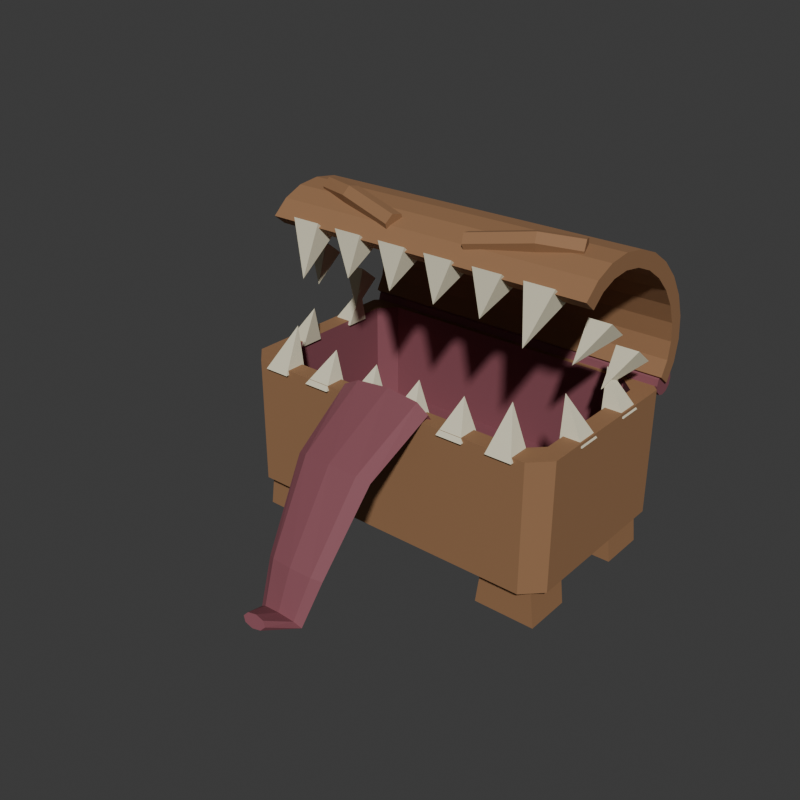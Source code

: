 # Source: source.blend  (saved by Blender 4.3.34; exported with 4.5.12 LTS)
import bpy
from mathutils import Matrix  # noqa: F401  (used for matrix-valued properties, if any)

bpy.ops.wm.read_factory_settings(use_empty=True)
scene = bpy.context.scene
scene.name = 'Scene'

# ---- collections
col_collection = bpy.data.collections.new('Collection'); scene.collection.children.link(col_collection)

# ---- materials (node trees are filled in below, after node groups)
mat_mimicwarmtimber = bpy.data.materials.new('MimicWarmTimber')
mat_mimicwarmtimber.diffuse_color = (0.31, 0.16, 0.075, 1.0)
mat_mimicivoryteeth = bpy.data.materials.new('MimicIvoryTeeth')
mat_mimicivoryteeth.diffuse_color = (0.78, 0.73, 0.54, 1.0)
mat_mimicdarkmouthandtongue = bpy.data.materials.new('MimicDarkMouthAndTongue')
mat_mimicdarkmouthandtongue.diffuse_color = (0.24, 0.075, 0.095, 1.0)

# ---- material node trees
mat_mimicwarmtimber.use_nodes = True; mat_mimicwarmtimber.node_tree.nodes.clear()
_N = mat_mimicwarmtimber.node_tree.nodes; _L = mat_mimicwarmtimber.node_tree.links
n0 = _N.new('ShaderNodeBsdfPrincipled'); n0.name = 'Principled BSDF'; n0.location = (10, 300)
n0.inputs[0].default_value = (0.31, 0.16, 0.075, 1.0)
n0.inputs[2].default_value = 0.8
n1 = _N.new('ShaderNodeOutputMaterial'); n1.name = 'Material Output'; n1.location = (300, 300)
_L.new(n0.outputs[0], n1.inputs[0])
n1.is_active_output = True
mat_mimicivoryteeth.use_nodes = True; mat_mimicivoryteeth.node_tree.nodes.clear()
_N = mat_mimicivoryteeth.node_tree.nodes; _L = mat_mimicivoryteeth.node_tree.links
n0 = _N.new('ShaderNodeBsdfPrincipled'); n0.name = 'Principled BSDF'; n0.location = (10, 300)
n0.inputs[0].default_value = (0.78, 0.73, 0.54, 1.0)
n0.inputs[2].default_value = 0.7
n1 = _N.new('ShaderNodeOutputMaterial'); n1.name = 'Material Output'; n1.location = (300, 300)
_L.new(n0.outputs[0], n1.inputs[0])
n1.is_active_output = True
mat_mimicdarkmouthandtongue.use_nodes = True; mat_mimicdarkmouthandtongue.node_tree.nodes.clear()
_N = mat_mimicdarkmouthandtongue.node_tree.nodes; _L = mat_mimicdarkmouthandtongue.node_tree.links
n0 = _N.new('ShaderNodeBsdfPrincipled'); n0.name = 'Principled BSDF'; n0.location = (10, 300)
n0.inputs[0].default_value = (0.24, 0.075, 0.095, 1.0)
n0.inputs[2].default_value = 0.73
n1 = _N.new('ShaderNodeOutputMaterial'); n1.name = 'Material Output'; n1.location = (300, 300)
_L.new(n0.outputs[0], n1.inputs[0])
n1.is_active_output = True

# ---- world
world_world = bpy.data.worlds.new('World'); scene.world = world_world
world_world.use_nodes = True; world_world.node_tree.nodes.clear()
_N = world_world.node_tree.nodes; _L = world_world.node_tree.links
n0 = _N.new('ShaderNodeOutputWorld'); n0.name = 'World Output'; n0.location = (300, 300)
n1 = _N.new('ShaderNodeBackground'); n1.name = 'Background'; n1.location = (10, 300)
n1.inputs[0].default_value = (0.05088, 0.05088, 0.05088, 1.0)
_L.new(n1.outputs[0], n0.inputs[0])
n0.is_active_output = True
world_world.color = (0.05088, 0.05088, 0.05088)
world_world.sun_shadow_jitter_overblur = 0.0

# ---- meshes
me_wholethickhollowlowerjawmesh = bpy.data.meshes.new('WholeThickHollowLowerJawMesh')
me_wholethickhollowlowerjawmesh.from_pydata([(-0.535, -0.09076, 0.14), (0.535, -0.09076, 0.14), (0.6, -0.02576, 0.14), (0.6, 0.5642, 0.14), (0.535, 0.6292, 0.14), (-0.535, 0.6292, 0.14), (-0.6, 0.5642, 0.14), (-0.6, -0.02576, 0.14), (-0.535, -0.09076, 0.6), (0.535, -0.09076, 0.6), (0.6, -0.02576, 0.6), (0.6, 0.5642, 0.6), (0.535, 0.6292, 0.6), (-0.535, 0.6292, 0.6), (-0.6, 0.5642, 0.6), (-0.6, -0.02576, 0.6), (-0.48, -0.02576, 0.6), (0.48, -0.02576, 0.6), (0.535, 0.02924, 0.6), (0.535, 0.5092, 0.6), (0.48, 0.5642, 0.6), (-0.48, 0.5642, 0.6), (-0.535, 0.5092, 0.6), (-0.535, 0.02924, 0.6), (-0.48, -0.02576, 0.245), (0.48, -0.02576, 0.245), (0.535, 0.02924, 0.245), (0.535, 0.5092, 0.245), (0.48, 0.5642, 0.245), (-0.48, 0.5642, 0.245), (-0.535, 0.5092, 0.245), (-0.535, 0.02924, 0.245), (0.0, 0.2692, 0.14), (0.0, 0.2692, 0.245)], [], [(0, 1, 9), (0, 9, 8), (1, 2, 10), (1, 10, 9), (2, 3, 11), (2, 11, 10), (3, 4, 12), (3, 12, 11), (4, 5, 13), (4, 13, 12), (5, 6, 14), (5, 14, 13), (6, 7, 15), (6, 15, 14), (7, 0, 8), (7, 8, 15), (8, 9, 17), (8, 17, 16), (9, 10, 18), (9, 18, 17), (10, 11, 19), (10, 19, 18), (11, 12, 20), (11, 20, 19), (12, 13, 21), (12, 21, 20), (13, 14, 22), (13, 22, 21), (14, 15, 23), (14, 23, 22), (15, 8, 16), (15, 16, 23), (16, 17, 25), (16, 25, 24), (17, 18, 26), (17, 26, 25), (18, 19, 27), (18, 27, 26), (19, 20, 28), (19, 28, 27), (20, 21, 29), (20, 29, 28), (21, 22, 30), (21, 30, 29), (22, 23, 31), (22, 31, 30), (23, 16, 24), (23, 24, 31), (32, 1, 0), (32, 2, 1), (32, 3, 2), (32, 4, 3), (32, 5, 4), (32, 6, 5), (32, 7, 6), (32, 0, 7), (33, 24, 25), (33, 25, 26), (33, 26, 27), (33, 27, 28), (33, 28, 29), (33, 29, 30), (33, 30, 31), (33, 31, 24)])
me_wholethickhollowlowerjawmesh.polygons.foreach_set('material_index', [0, 0, 0, 0, 0, 0, 0, 0, 0, 0, 0, 0, 0, 0, 0, 0, 0, 0, 0, 0, 0, 0, 0, 0, 0, 0, 0, 0, 0, 0, 0, 0, 2, 2, 2, 2, 2, 2, 2, 2, 2, 2, 2, 2, 2, 2, 2, 2, 0, 0, 0, 0, 0, 0, 0, 0, 2, 2, 2, 2, 2, 2, 2, 2])
me_wholethickhollowlowerjawmesh.materials.append(mat_mimicwarmtimber)
me_wholethickhollowlowerjawmesh.materials.append(mat_mimicivoryteeth)
me_wholethickhollowlowerjawmesh.materials.append(mat_mimicdarkmouthandtongue)
me_wholethickhollowlowerjawmesh.update()
me_wholecurvedupperjawshellmesh = bpy.data.meshes.new('WholeCurvedUpperJawShellMesh')
me_wholecurvedupperjawshellmesh.from_pydata([(-0.6, 0.6292, 0.6), (-0.6, 0.6653, 0.664), (-0.6, 0.6799, 0.7392), (-0.6, 0.6719, 0.8202), (-0.6, 0.642, 0.9017), (-0.6, 0.5921, 0.9781), (-0.6, 0.5257, 1.044), (-0.6, 0.4473, 1.095), (-0.6, 0.3622, 1.128), (-0.6, 0.2762, 1.141), (-0.6, 0.1953, 1.132), (-0.6, 0.1248, 1.102), (-0.6, 0.0697, 1.053), (-0.6, 0.1124, 1.018), (-0.6, 0.1572, 1.057), (-0.6, 0.215, 1.08), (-0.6, 0.282, 1.086), (-0.6, 0.3536, 1.074), (-0.6, 0.4249, 1.045), (-0.6, 0.4911, 1.001), (-0.6, 0.5476, 0.9458), (-0.6, 0.5906, 0.882), (-0.6, 0.6172, 0.8145), (-0.6, 0.6255, 0.7478), (-0.6, 0.6151, 0.6864), (-0.6, 0.5865, 0.6346), (0.6, 0.6292, 0.6), (0.6, 0.6653, 0.664), (0.6, 0.6799, 0.7392), (0.6, 0.6719, 0.8202), (0.6, 0.642, 0.9017), (0.6, 0.5921, 0.9781), (0.6, 0.5257, 1.044), (0.6, 0.4473, 1.095), (0.6, 0.3622, 1.128), (0.6, 0.2762, 1.141), (0.6, 0.1953, 1.132), (0.6, 0.1248, 1.102), (0.6, 0.0697, 1.053), (0.6, 0.1124, 1.018), (0.6, 0.1572, 1.057), (0.6, 0.215, 1.08), (0.6, 0.282, 1.086), (0.6, 0.3536, 1.074), (0.6, 0.4249, 1.045), (0.6, 0.4911, 1.001), (0.6, 0.5476, 0.9458), (0.6, 0.5906, 0.882), (0.6, 0.6172, 0.8145), (0.6, 0.6255, 0.7478), (0.6, 0.6151, 0.6864), (0.6, 0.5865, 0.6346)], [], [(25, 1, 0), (27, 51, 26), (25, 2, 1), (28, 51, 27), (2, 4, 3), (30, 28, 29), (2, 5, 4), (31, 28, 30), (2, 6, 5), (32, 28, 31), (6, 8, 7), (34, 32, 33), (6, 9, 8), (35, 32, 34), (6, 10, 9), (36, 32, 35), (10, 12, 11), (38, 36, 37), (10, 13, 12), (39, 36, 38), (10, 14, 13), (40, 36, 39), (10, 15, 14), (41, 36, 40), (10, 16, 15), (42, 36, 41), (10, 17, 16), (43, 36, 42), (6, 17, 10), (43, 32, 36), (6, 18, 17), (44, 32, 43), (6, 19, 18), (45, 32, 44), (6, 20, 19), (46, 32, 45), (6, 21, 20), (47, 32, 46), (2, 21, 6), (47, 28, 32), (2, 22, 21), (48, 28, 47), (2, 23, 22), (49, 28, 48), (2, 24, 23), (50, 28, 49), (2, 25, 24), (51, 28, 50), (0, 1, 27), (0, 27, 26), (1, 2, 28), (1, 28, 27), (2, 3, 29), (2, 29, 28), (3, 4, 30), (3, 30, 29), (4, 5, 31), (4, 31, 30), (5, 6, 32), (5, 32, 31), (6, 7, 33), (6, 33, 32), (7, 8, 34), (7, 34, 33), (8, 9, 35), (8, 35, 34), (9, 10, 36), (9, 36, 35), (10, 11, 37), (10, 37, 36), (11, 12, 38), (11, 38, 37), (12, 13, 39), (12, 39, 38), (13, 14, 40), (13, 40, 39), (14, 15, 41), (14, 41, 40), (15, 16, 42), (15, 42, 41), (16, 17, 43), (16, 43, 42), (17, 18, 44), (17, 44, 43), (18, 19, 45), (18, 45, 44), (19, 20, 46), (19, 46, 45), (20, 21, 47), (20, 47, 46), (21, 22, 48), (21, 48, 47), (22, 23, 49), (22, 49, 48), (23, 24, 50), (23, 50, 49), (24, 25, 51), (24, 51, 50), (25, 0, 26), (25, 26, 51)])
me_wholecurvedupperjawshellmesh.materials.append(mat_mimicwarmtimber)
me_wholecurvedupperjawshellmesh.materials.append(mat_mimicivoryteeth)
me_wholecurvedupperjawshellmesh.materials.append(mat_mimicdarkmouthandtongue)
me_wholecurvedupperjawshellmesh.update()
me_upperfrontfang_0mesh = bpy.data.meshes.new('UpperFrontFang_0Mesh')
me_upperfrontfang_0mesh.from_pydata([(-0.503, 0.06433, 1.07), (-0.397, 0.06433, 1.07), (-0.397, 0.1343, 1.014), (-0.503, 0.1343, 1.014), (-0.432, 0.0234, 0.8847)], [], [(0, 1, 2), (0, 2, 3), (0, 4, 1), (1, 4, 2), (2, 4, 3), (3, 4, 0)])
me_upperfrontfang_0mesh.polygons.foreach_set('material_index', [1, 1, 1, 1, 1, 1])
me_upperfrontfang_0mesh.materials.append(mat_mimicwarmtimber)
me_upperfrontfang_0mesh.materials.append(mat_mimicivoryteeth)
me_upperfrontfang_0mesh.materials.append(mat_mimicdarkmouthandtongue)
me_upperfrontfang_0mesh.update()
me_lowerfrontfang_0mesh = bpy.data.meshes.new('LowerFrontFang_0Mesh')
me_lowerfrontfang_0mesh.from_pydata([(-0.497, -0.1028, 0.585), (-0.403, -0.1028, 0.585), (-0.403, -0.01876, 0.585), (-0.497, -0.01876, 0.585), (-0.432, -0.01076, 0.7295)], [], [(0, 2, 1), (0, 3, 2), (0, 1, 4), (1, 2, 4), (2, 3, 4), (3, 0, 4)])
me_lowerfrontfang_0mesh.polygons.foreach_set('material_index', [1, 1, 1, 1, 1, 1])
me_lowerfrontfang_0mesh.materials.append(mat_mimicwarmtimber)
me_lowerfrontfang_0mesh.materials.append(mat_mimicivoryteeth)
me_lowerfrontfang_0mesh.materials.append(mat_mimicdarkmouthandtongue)
me_lowerfrontfang_0mesh.update()
me_upperfrontfang_1mesh = bpy.data.meshes.new('UpperFrontFang_1Mesh')
me_upperfrontfang_1mesh.from_pydata([(-0.323, 0.06433, 1.07), (-0.217, 0.06433, 1.07), (-0.217, 0.1343, 1.014), (-0.323, 0.1343, 1.014), (-0.2592, 0.05172, 0.9197)], [], [(0, 1, 2), (0, 2, 3), (0, 4, 1), (1, 4, 2), (2, 4, 3), (3, 4, 0)])
me_upperfrontfang_1mesh.polygons.foreach_set('material_index', [1, 1, 1, 1, 1, 1])
me_upperfrontfang_1mesh.materials.append(mat_mimicwarmtimber)
me_upperfrontfang_1mesh.materials.append(mat_mimicivoryteeth)
me_upperfrontfang_1mesh.materials.append(mat_mimicdarkmouthandtongue)
me_upperfrontfang_1mesh.update()
me_lowerfrontfang_1mesh = bpy.data.meshes.new('LowerFrontFang_1Mesh')
me_lowerfrontfang_1mesh.from_pydata([(-0.317, -0.1028, 0.585), (-0.223, -0.1028, 0.585), (-0.223, -0.01876, 0.585), (-0.317, -0.01876, 0.585), (-0.2592, -0.01076, 0.6913)], [], [(0, 2, 1), (0, 3, 2), (0, 1, 4), (1, 2, 4), (2, 3, 4), (3, 0, 4)])
me_lowerfrontfang_1mesh.polygons.foreach_set('material_index', [1, 1, 1, 1, 1, 1])
me_lowerfrontfang_1mesh.materials.append(mat_mimicwarmtimber)
me_lowerfrontfang_1mesh.materials.append(mat_mimicivoryteeth)
me_lowerfrontfang_1mesh.materials.append(mat_mimicdarkmouthandtongue)
me_lowerfrontfang_1mesh.update()
me_upperfrontfang_2mesh = bpy.data.meshes.new('UpperFrontFang_2Mesh')
me_upperfrontfang_2mesh.from_pydata([(-0.143, 0.06433, 1.07), (-0.037, 0.06433, 1.07), (-0.037, 0.1343, 1.014), (-0.143, 0.1343, 1.014), (-0.0864, 0.05172, 0.9197)], [], [(0, 1, 2), (0, 2, 3), (0, 4, 1), (1, 4, 2), (2, 4, 3), (3, 4, 0)])
me_upperfrontfang_2mesh.polygons.foreach_set('material_index', [1, 1, 1, 1, 1, 1])
me_upperfrontfang_2mesh.materials.append(mat_mimicwarmtimber)
me_upperfrontfang_2mesh.materials.append(mat_mimicivoryteeth)
me_upperfrontfang_2mesh.materials.append(mat_mimicdarkmouthandtongue)
me_upperfrontfang_2mesh.update()
me_lowerfrontfang_2mesh = bpy.data.meshes.new('LowerFrontFang_2Mesh')
me_lowerfrontfang_2mesh.from_pydata([(-0.137, -0.1028, 0.585), (-0.043, -0.1028, 0.585), (-0.043, -0.01876, 0.585), (-0.137, -0.01876, 0.585), (-0.0864, -0.01076, 0.6913)], [], [(0, 2, 1), (0, 3, 2), (0, 1, 4), (1, 2, 4), (2, 3, 4), (3, 0, 4)])
me_lowerfrontfang_2mesh.polygons.foreach_set('material_index', [1, 1, 1, 1, 1, 1])
me_lowerfrontfang_2mesh.materials.append(mat_mimicwarmtimber)
me_lowerfrontfang_2mesh.materials.append(mat_mimicivoryteeth)
me_lowerfrontfang_2mesh.materials.append(mat_mimicdarkmouthandtongue)
me_lowerfrontfang_2mesh.update()
me_upperfrontfang_3mesh = bpy.data.meshes.new('UpperFrontFang_3Mesh')
me_upperfrontfang_3mesh.from_pydata([(0.037, 0.06433, 1.07), (0.143, 0.06433, 1.07), (0.143, 0.1343, 1.014), (0.037, 0.1343, 1.014), (0.0864, 0.05172, 0.9197)], [], [(0, 1, 2), (0, 2, 3), (0, 4, 1), (1, 4, 2), (2, 4, 3), (3, 4, 0)])
me_upperfrontfang_3mesh.polygons.foreach_set('material_index', [1, 1, 1, 1, 1, 1])
me_upperfrontfang_3mesh.materials.append(mat_mimicwarmtimber)
me_upperfrontfang_3mesh.materials.append(mat_mimicivoryteeth)
me_upperfrontfang_3mesh.materials.append(mat_mimicdarkmouthandtongue)
me_upperfrontfang_3mesh.update()
me_lowerfrontfang_3mesh = bpy.data.meshes.new('LowerFrontFang_3Mesh')
me_lowerfrontfang_3mesh.from_pydata([(0.043, -0.1028, 0.585), (0.137, -0.1028, 0.585), (0.137, -0.01876, 0.585), (0.043, -0.01876, 0.585), (0.0864, -0.01076, 0.6913)], [], [(0, 2, 1), (0, 3, 2), (0, 1, 4), (1, 2, 4), (2, 3, 4), (3, 0, 4)])
me_lowerfrontfang_3mesh.polygons.foreach_set('material_index', [1, 1, 1, 1, 1, 1])
me_lowerfrontfang_3mesh.materials.append(mat_mimicwarmtimber)
me_lowerfrontfang_3mesh.materials.append(mat_mimicivoryteeth)
me_lowerfrontfang_3mesh.materials.append(mat_mimicdarkmouthandtongue)
me_lowerfrontfang_3mesh.update()
me_upperfrontfang_4mesh = bpy.data.meshes.new('UpperFrontFang_4Mesh')
me_upperfrontfang_4mesh.from_pydata([(0.217, 0.06433, 1.07), (0.323, 0.06433, 1.07), (0.323, 0.1343, 1.014), (0.217, 0.1343, 1.014), (0.2592, 0.05172, 0.9197)], [], [(0, 1, 2), (0, 2, 3), (0, 4, 1), (1, 4, 2), (2, 4, 3), (3, 4, 0)])
me_upperfrontfang_4mesh.polygons.foreach_set('material_index', [1, 1, 1, 1, 1, 1])
me_upperfrontfang_4mesh.materials.append(mat_mimicwarmtimber)
me_upperfrontfang_4mesh.materials.append(mat_mimicivoryteeth)
me_upperfrontfang_4mesh.materials.append(mat_mimicdarkmouthandtongue)
me_upperfrontfang_4mesh.update()
me_lowerfrontfang_4mesh = bpy.data.meshes.new('LowerFrontFang_4Mesh')
me_lowerfrontfang_4mesh.from_pydata([(0.223, -0.1028, 0.585), (0.317, -0.1028, 0.585), (0.317, -0.01876, 0.585), (0.223, -0.01876, 0.585), (0.2592, -0.01076, 0.6913)], [], [(0, 2, 1), (0, 3, 2), (0, 1, 4), (1, 2, 4), (2, 3, 4), (3, 0, 4)])
me_lowerfrontfang_4mesh.polygons.foreach_set('material_index', [1, 1, 1, 1, 1, 1])
me_lowerfrontfang_4mesh.materials.append(mat_mimicwarmtimber)
me_lowerfrontfang_4mesh.materials.append(mat_mimicivoryteeth)
me_lowerfrontfang_4mesh.materials.append(mat_mimicdarkmouthandtongue)
me_lowerfrontfang_4mesh.update()
me_upperfrontfang_5mesh = bpy.data.meshes.new('UpperFrontFang_5Mesh')
me_upperfrontfang_5mesh.from_pydata([(0.397, 0.06433, 1.07), (0.503, 0.06433, 1.07), (0.503, 0.1343, 1.014), (0.397, 0.1343, 1.014), (0.432, 0.0234, 0.8847)], [], [(0, 1, 2), (0, 2, 3), (0, 4, 1), (1, 4, 2), (2, 4, 3), (3, 4, 0)])
me_upperfrontfang_5mesh.polygons.foreach_set('material_index', [1, 1, 1, 1, 1, 1])
me_upperfrontfang_5mesh.materials.append(mat_mimicwarmtimber)
me_upperfrontfang_5mesh.materials.append(mat_mimicivoryteeth)
me_upperfrontfang_5mesh.materials.append(mat_mimicdarkmouthandtongue)
me_upperfrontfang_5mesh.update()
me_lowerfrontfang_5mesh = bpy.data.meshes.new('LowerFrontFang_5Mesh')
me_lowerfrontfang_5mesh.from_pydata([(0.403, -0.1028, 0.585), (0.497, -0.1028, 0.585), (0.497, -0.01876, 0.585), (0.403, -0.01876, 0.585), (0.432, -0.01076, 0.7295)], [], [(0, 2, 1), (0, 3, 2), (0, 1, 4), (1, 2, 4), (2, 3, 4), (3, 0, 4)])
me_lowerfrontfang_5mesh.polygons.foreach_set('material_index', [1, 1, 1, 1, 1, 1])
me_lowerfrontfang_5mesh.materials.append(mat_mimicwarmtimber)
me_lowerfrontfang_5mesh.materials.append(mat_mimicivoryteeth)
me_lowerfrontfang_5mesh.materials.append(mat_mimicdarkmouthandtongue)
me_lowerfrontfang_5mesh.update()
me_uppersidefang__1_0mesh = bpy.data.meshes.new('UpperSideFang_-1_0Mesh')
me_uppersidefang__1_0mesh.from_pydata([(-0.6, 0.2275, 0.9382), (-0.52, 0.2275, 0.9382), (-0.52, 0.2975, 0.8815), (-0.6, 0.2975, 0.8815), (-0.51, 0.1744, 0.801)], [], [(0, 1, 2), (0, 2, 3), (0, 4, 1), (1, 4, 2), (2, 4, 3), (3, 4, 0)])
me_uppersidefang__1_0mesh.polygons.foreach_set('material_index', [1, 1, 1, 1, 1, 1])
me_uppersidefang__1_0mesh.materials.append(mat_mimicwarmtimber)
me_uppersidefang__1_0mesh.materials.append(mat_mimicivoryteeth)
me_uppersidefang__1_0mesh.materials.append(mat_mimicdarkmouthandtongue)
me_uppersidefang__1_0mesh.update()
me_lowersidefang__1_0mesh = bpy.data.meshes.new('LowerSideFang_-1_0Mesh')
me_lowersidefang__1_0mesh.from_pydata([(-0.604, 0.1062, 0.585), (-0.526, 0.1062, 0.585), (-0.526, 0.1922, 0.585), (-0.604, 0.1922, 0.585), (-0.51, 0.1492, 0.72)], [], [(0, 2, 1), (0, 3, 2), (0, 1, 4), (1, 2, 4), (2, 3, 4), (3, 0, 4)])
me_lowersidefang__1_0mesh.polygons.foreach_set('material_index', [1, 1, 1, 1, 1, 1])
me_lowersidefang__1_0mesh.materials.append(mat_mimicwarmtimber)
me_lowersidefang__1_0mesh.materials.append(mat_mimicivoryteeth)
me_lowersidefang__1_0mesh.materials.append(mat_mimicdarkmouthandtongue)
me_lowersidefang__1_0mesh.update()
me_uppersidefang__1_1mesh = bpy.data.meshes.new('UpperSideFang_-1_1Mesh')
me_uppersidefang__1_1mesh.from_pydata([(-0.6, 0.414, 0.7871), (-0.52, 0.414, 0.7871), (-0.52, 0.484, 0.7305), (-0.6, 0.484, 0.7305), (-0.51, 0.3609, 0.65)], [], [(0, 1, 2), (0, 2, 3), (0, 4, 1), (1, 4, 2), (2, 4, 3), (3, 4, 0)])
me_uppersidefang__1_1mesh.polygons.foreach_set('material_index', [1, 1, 1, 1, 1, 1])
me_uppersidefang__1_1mesh.materials.append(mat_mimicwarmtimber)
me_uppersidefang__1_1mesh.materials.append(mat_mimicivoryteeth)
me_uppersidefang__1_1mesh.materials.append(mat_mimicdarkmouthandtongue)
me_uppersidefang__1_1mesh.update()
me_lowersidefang__1_1mesh = bpy.data.meshes.new('LowerSideFang_-1_1Mesh')
me_lowersidefang__1_1mesh.from_pydata([(-0.604, 0.3462, 0.585), (-0.526, 0.3462, 0.585), (-0.526, 0.4322, 0.585), (-0.604, 0.4322, 0.585), (-0.51, 0.3892, 0.72)], [], [(0, 2, 1), (0, 3, 2), (0, 1, 4), (1, 2, 4), (2, 3, 4), (3, 0, 4)])
me_lowersidefang__1_1mesh.polygons.foreach_set('material_index', [1, 1, 1, 1, 1, 1])
me_lowersidefang__1_1mesh.materials.append(mat_mimicwarmtimber)
me_lowersidefang__1_1mesh.materials.append(mat_mimicivoryteeth)
me_lowersidefang__1_1mesh.materials.append(mat_mimicdarkmouthandtongue)
me_lowersidefang__1_1mesh.update()
me_wholeupperbrowridge__1mesh = bpy.data.meshes.new('WholeUpperBrowRidge_-1Mesh')
me_wholeupperbrowridge__1mesh.from_pydata([(-0.1497, 0.1186, 1.077), (-0.1468, 0.1053, 1.111), (-0.137, 0.1278, 1.139), (-0.1303, 0.1635, 1.132), (-0.1332, 0.1768, 1.098), (-0.143, 0.1544, 1.07), (-0.3687, 0.1671, 1.115), (-0.3692, 0.1545, 1.149), (-0.3605, 0.1772, 1.177), (-0.3513, 0.2123, 1.17), (-0.3508, 0.2249, 1.136), (-0.3595, 0.2022, 1.108), (-0.497, 0.216, 1.107), (-0.5032, 0.2049, 1.141), (-0.4962, 0.2278, 1.17), (-0.483, 0.2617, 1.163), (-0.4768, 0.2728, 1.128), (-0.4838, 0.2499, 1.1), (-0.14, 0.1411, 1.105), (-0.49, 0.2389, 1.135)], [], [(0, 1, 7), (0, 7, 6), (1, 2, 8), (1, 8, 7), (2, 3, 9), (2, 9, 8), (3, 4, 10), (3, 10, 9), (4, 5, 11), (4, 11, 10), (5, 0, 6), (5, 6, 11), (6, 7, 13), (6, 13, 12), (7, 8, 14), (7, 14, 13), (8, 9, 15), (8, 15, 14), (9, 10, 16), (9, 16, 15), (10, 11, 17), (10, 17, 16), (11, 6, 12), (11, 12, 17), (18, 1, 0), (18, 2, 1), (18, 3, 2), (18, 4, 3), (18, 5, 4), (18, 0, 5), (19, 12, 13), (19, 13, 14), (19, 14, 15), (19, 15, 16), (19, 16, 17), (19, 17, 12)])
me_wholeupperbrowridge__1mesh.materials.append(mat_mimicwarmtimber)
me_wholeupperbrowridge__1mesh.materials.append(mat_mimicivoryteeth)
me_wholeupperbrowridge__1mesh.materials.append(mat_mimicdarkmouthandtongue)
me_wholeupperbrowridge__1mesh.update()
me_uppersidefang_1_0mesh = bpy.data.meshes.new('UpperSideFang_1_0Mesh')
me_uppersidefang_1_0mesh.from_pydata([(0.52, 0.2275, 0.9382), (0.6, 0.2275, 0.9382), (0.6, 0.2975, 0.8815), (0.52, 0.2975, 0.8815), (0.51, 0.1744, 0.801)], [], [(0, 1, 2), (0, 2, 3), (0, 4, 1), (1, 4, 2), (2, 4, 3), (3, 4, 0)])
me_uppersidefang_1_0mesh.polygons.foreach_set('material_index', [1, 1, 1, 1, 1, 1])
me_uppersidefang_1_0mesh.materials.append(mat_mimicwarmtimber)
me_uppersidefang_1_0mesh.materials.append(mat_mimicivoryteeth)
me_uppersidefang_1_0mesh.materials.append(mat_mimicdarkmouthandtongue)
me_uppersidefang_1_0mesh.update()
me_lowersidefang_1_0mesh = bpy.data.meshes.new('LowerSideFang_1_0Mesh')
me_lowersidefang_1_0mesh.from_pydata([(0.526, 0.1062, 0.585), (0.604, 0.1062, 0.585), (0.604, 0.1922, 0.585), (0.526, 0.1922, 0.585), (0.51, 0.1492, 0.72)], [], [(0, 2, 1), (0, 3, 2), (0, 1, 4), (1, 2, 4), (2, 3, 4), (3, 0, 4)])
me_lowersidefang_1_0mesh.polygons.foreach_set('material_index', [1, 1, 1, 1, 1, 1])
me_lowersidefang_1_0mesh.materials.append(mat_mimicwarmtimber)
me_lowersidefang_1_0mesh.materials.append(mat_mimicivoryteeth)
me_lowersidefang_1_0mesh.materials.append(mat_mimicdarkmouthandtongue)
me_lowersidefang_1_0mesh.update()
me_uppersidefang_1_1mesh = bpy.data.meshes.new('UpperSideFang_1_1Mesh')
me_uppersidefang_1_1mesh.from_pydata([(0.52, 0.414, 0.7871), (0.6, 0.414, 0.7871), (0.6, 0.484, 0.7305), (0.52, 0.484, 0.7305), (0.51, 0.3609, 0.65)], [], [(0, 1, 2), (0, 2, 3), (0, 4, 1), (1, 4, 2), (2, 4, 3), (3, 4, 0)])
me_uppersidefang_1_1mesh.polygons.foreach_set('material_index', [1, 1, 1, 1, 1, 1])
me_uppersidefang_1_1mesh.materials.append(mat_mimicwarmtimber)
me_uppersidefang_1_1mesh.materials.append(mat_mimicivoryteeth)
me_uppersidefang_1_1mesh.materials.append(mat_mimicdarkmouthandtongue)
me_uppersidefang_1_1mesh.update()
me_lowersidefang_1_1mesh = bpy.data.meshes.new('LowerSideFang_1_1Mesh')
me_lowersidefang_1_1mesh.from_pydata([(0.526, 0.3462, 0.585), (0.604, 0.3462, 0.585), (0.604, 0.4322, 0.585), (0.526, 0.4322, 0.585), (0.51, 0.3892, 0.72)], [], [(0, 2, 1), (0, 3, 2), (0, 1, 4), (1, 2, 4), (2, 3, 4), (3, 0, 4)])
me_lowersidefang_1_1mesh.polygons.foreach_set('material_index', [1, 1, 1, 1, 1, 1])
me_lowersidefang_1_1mesh.materials.append(mat_mimicwarmtimber)
me_lowersidefang_1_1mesh.materials.append(mat_mimicivoryteeth)
me_lowersidefang_1_1mesh.materials.append(mat_mimicdarkmouthandtongue)
me_lowersidefang_1_1mesh.update()
me_wholeupperbrowridge_1mesh = bpy.data.meshes.new('WholeUpperBrowRidge_1Mesh')
me_wholeupperbrowridge_1mesh.from_pydata([(0.1303, 0.1635, 1.132), (0.137, 0.1278, 1.139), (0.1468, 0.1053, 1.111), (0.1497, 0.1186, 1.077), (0.143, 0.1544, 1.07), (0.1332, 0.1768, 1.098), (0.3513, 0.2123, 1.17), (0.3605, 0.1772, 1.177), (0.3692, 0.1545, 1.149), (0.3687, 0.1671, 1.115), (0.3595, 0.2022, 1.108), (0.3508, 0.2249, 1.136), (0.483, 0.2617, 1.163), (0.4962, 0.2278, 1.17), (0.5032, 0.2049, 1.141), (0.497, 0.216, 1.107), (0.4838, 0.2499, 1.1), (0.4768, 0.2728, 1.128), (0.14, 0.1411, 1.105), (0.49, 0.2389, 1.135)], [], [(0, 1, 7), (0, 7, 6), (1, 2, 8), (1, 8, 7), (2, 3, 9), (2, 9, 8), (3, 4, 10), (3, 10, 9), (4, 5, 11), (4, 11, 10), (5, 0, 6), (5, 6, 11), (6, 7, 13), (6, 13, 12), (7, 8, 14), (7, 14, 13), (8, 9, 15), (8, 15, 14), (9, 10, 16), (9, 16, 15), (10, 11, 17), (10, 17, 16), (11, 6, 12), (11, 12, 17), (18, 1, 0), (18, 2, 1), (18, 3, 2), (18, 4, 3), (18, 5, 4), (18, 0, 5), (19, 12, 13), (19, 13, 14), (19, 14, 15), (19, 15, 16), (19, 16, 17), (19, 17, 12)])
me_wholeupperbrowridge_1mesh.materials.append(mat_mimicwarmtimber)
me_wholeupperbrowridge_1mesh.materials.append(mat_mimicivoryteeth)
me_wholeupperbrowridge_1mesh.materials.append(mat_mimicdarkmouthandtongue)
me_wholeupperbrowridge_1mesh.update()
me_wholerearjawjointmesh = bpy.data.meshes.new('WholeRearJawJointMesh')
me_wholerearjawjointmesh.from_pydata([(-0.59, 0.6292, 0.645), (-0.59, 0.6067, 0.639), (-0.59, 0.5903, 0.6225), (-0.59, 0.5842, 0.6), (-0.59, 0.5903, 0.5775), (-0.59, 0.6067, 0.561), (-0.59, 0.6292, 0.555), (-0.59, 0.6517, 0.561), (-0.59, 0.6682, 0.5775), (-0.59, 0.6742, 0.6), (-0.59, 0.6682, 0.6225), (-0.59, 0.6517, 0.639), (0.59, 0.6292, 0.645), (0.59, 0.6067, 0.639), (0.59, 0.5903, 0.6225), (0.59, 0.5842, 0.6), (0.59, 0.5903, 0.5775), (0.59, 0.6067, 0.561), (0.59, 0.6292, 0.555), (0.59, 0.6517, 0.561), (0.59, 0.6682, 0.5775), (0.59, 0.6742, 0.6), (0.59, 0.6682, 0.6225), (0.59, 0.6517, 0.639), (-0.59, 0.6292, 0.6), (0.59, 0.6292, 0.6)], [], [(0, 1, 13), (0, 13, 12), (1, 2, 14), (1, 14, 13), (2, 3, 15), (2, 15, 14), (3, 4, 16), (3, 16, 15), (4, 5, 17), (4, 17, 16), (5, 6, 18), (5, 18, 17), (6, 7, 19), (6, 19, 18), (7, 8, 20), (7, 20, 19), (8, 9, 21), (8, 21, 20), (9, 10, 22), (9, 22, 21), (10, 11, 23), (10, 23, 22), (11, 0, 12), (11, 12, 23), (24, 1, 0), (24, 2, 1), (24, 3, 2), (24, 4, 3), (24, 5, 4), (24, 6, 5), (24, 7, 6), (24, 8, 7), (24, 9, 8), (24, 10, 9), (24, 11, 10), (24, 0, 11), (25, 12, 13), (25, 13, 14), (25, 14, 15), (25, 15, 16), (25, 16, 17), (25, 17, 18), (25, 18, 19), (25, 19, 20), (25, 20, 21), (25, 21, 22), (25, 22, 23), (25, 23, 12)])
me_wholerearjawjointmesh.polygons.foreach_set('material_index', [2, 2, 2, 2, 2, 2, 2, 2, 2, 2, 2, 2, 2, 2, 2, 2, 2, 2, 2, 2, 2, 2, 2, 2, 2, 2, 2, 2, 2, 2, 2, 2, 2, 2, 2, 2, 2, 2, 2, 2, 2, 2, 2, 2, 2, 2, 2, 2])
me_wholerearjawjointmesh.materials.append(mat_mimicwarmtimber)
me_wholerearjawjointmesh.materials.append(mat_mimicivoryteeth)
me_wholerearjawjointmesh.materials.append(mat_mimicdarkmouthandtongue)
me_wholerearjawjointmesh.update()
me_wholecontinuouscurledtonguemesh = bpy.data.meshes.new('WholeContinuousCurledTongueMesh')
me_wholecontinuouscurledtonguemesh.from_pydata([(0.16, 0.3692, 0.26), (0.1131, 0.362, 0.2363), (9.797e-18, 0.3589, 0.2265), (-0.1131, 0.362, 0.2363), (-0.16, 0.3692, 0.26), (-0.1131, 0.3765, 0.2837), (-2.939e-17, 0.3795, 0.2935), (0.1131, 0.3765, 0.2837), (0.18, 0.1092, 0.34), (0.1273, 0.09133, 0.3181), (1.102e-17, 0.08391, 0.309), (-0.1273, 0.09133, 0.3181), (-0.18, 0.1092, 0.34), (-0.1273, 0.1272, 0.3619), (-3.307e-17, 0.1346, 0.371), (0.1273, 0.1272, 0.3619), (0.17, -0.07076, 0.62), (0.1202, -0.07903, 0.5952), (1.041e-17, -0.08246, 0.5849), (-0.1202, -0.07903, 0.5952), (-0.17, -0.07076, 0.62), (-0.1202, -0.06249, 0.6448), (-3.123e-17, -0.05906, 0.6551), (0.1202, -0.06249, 0.6448), (0.145, -0.3108, 0.48), (0.1025, -0.2945, 0.4633), (8.879e-18, -0.2877, 0.4564), (-0.1025, -0.2945, 0.4633), (-0.145, -0.3108, 0.48), (-0.1025, -0.3271, 0.4967), (-2.664e-17, -0.3338, 0.5036), (0.1025, -0.3271, 0.4967), (0.11, -0.4908, 0.21), (0.07778, -0.4726, 0.199), (6.736e-18, -0.4651, 0.1944), (-0.07778, -0.4726, 0.199), (-0.11, -0.4908, 0.21), (-0.07778, -0.5089, 0.221), (-2.021e-17, -0.5164, 0.2256), (0.07778, -0.5089, 0.221), (0.085, -0.5608, 0.07), (0.0601, -0.5522, 0.05292), (5.205e-18, -0.5487, 0.04585), (-0.0601, -0.5522, 0.05292), (-0.085, -0.5608, 0.07), (-0.0601, -0.5693, 0.08708), (-1.561e-17, -0.5728, 0.09415), (0.0601, -0.5693, 0.08708), (0.045, -0.6708, 0.12), (0.03182, -0.6772, 0.1058), (2.755e-18, -0.6799, 0.09997), (-0.03182, -0.6772, 0.1058), (-0.045, -0.6708, 0.12), (-0.03182, -0.6643, 0.1342), (-8.266e-18, -0.6617, 0.14), (0.03182, -0.6643, 0.1342), (0.0, 0.3692, 0.26), (0.0, -0.6708, 0.12)], [], [(0, 9, 1), (0, 8, 9), (1, 10, 2), (1, 9, 10), (2, 11, 3), (2, 10, 11), (3, 12, 4), (3, 11, 12), (4, 13, 5), (4, 12, 13), (5, 14, 6), (5, 13, 14), (6, 15, 7), (6, 14, 15), (7, 8, 0), (7, 15, 8), (8, 17, 9), (8, 16, 17), (9, 18, 10), (9, 17, 18), (10, 19, 11), (10, 18, 19), (11, 20, 12), (11, 19, 20), (12, 21, 13), (12, 20, 21), (13, 22, 14), (13, 21, 22), (14, 23, 15), (14, 22, 23), (15, 16, 8), (15, 23, 16), (16, 25, 17), (16, 24, 25), (17, 26, 18), (17, 25, 26), (18, 27, 19), (18, 26, 27), (19, 28, 20), (19, 27, 28), (20, 29, 21), (20, 28, 29), (21, 30, 22), (21, 29, 30), (22, 31, 23), (22, 30, 31), (23, 24, 16), (23, 31, 24), (24, 33, 25), (24, 32, 33), (25, 34, 26), (25, 33, 34), (26, 35, 27), (26, 34, 35), (27, 36, 28), (27, 35, 36), (28, 37, 29), (28, 36, 37), (29, 38, 30), (29, 37, 38), (30, 39, 31), (30, 38, 39), (31, 32, 24), (31, 39, 32), (32, 41, 33), (32, 40, 41), (33, 42, 34), (33, 41, 42), (34, 43, 35), (34, 42, 43), (35, 44, 36), (35, 43, 44), (36, 45, 37), (36, 44, 45), (37, 46, 38), (37, 45, 46), (38, 47, 39), (38, 46, 47), (39, 40, 32), (39, 47, 40), (40, 49, 41), (40, 48, 49), (41, 50, 42), (41, 49, 50), (42, 51, 43), (42, 50, 51), (43, 52, 44), (43, 51, 52), (44, 53, 45), (44, 52, 53), (45, 54, 46), (45, 53, 54), (46, 55, 47), (46, 54, 55), (47, 48, 40), (47, 55, 48), (56, 0, 1), (56, 1, 2), (56, 2, 3), (56, 3, 4), (56, 4, 5), (56, 5, 6), (56, 6, 7), (56, 7, 0), (57, 49, 48), (57, 50, 49), (57, 51, 50), (57, 52, 51), (57, 53, 52), (57, 54, 53), (57, 55, 54), (57, 48, 55)])
me_wholecontinuouscurledtonguemesh.polygons.foreach_set('material_index', [2, 2, 2, 2, 2, 2, 2, 2, 2, 2, 2, 2, 2, 2, 2, 2, 2, 2, 2, 2, 2, 2, 2, 2, 2, 2, 2, 2, 2, 2, 2, 2, 2, 2, 2, 2, 2, 2, 2, 2, 2, 2, 2, 2, 2, 2, 2, 2, 2, 2, 2, 2, 2, 2, 2, 2, 2, 2, 2, 2, 2, 2, 2, 2, 2, 2, 2, 2, 2, 2, 2, 2, 2, 2, 2, 2, 2, 2, 2, 2, 2, 2, 2, 2, 2, 2, 2, 2, 2, 2, 2, 2, 2, 2, 2, 2, 2, 2, 2, 2, 2, 2, 2, 2, 2, 2, 2, 2, 2, 2, 2, 2])
me_wholecontinuouscurledtonguemesh.materials.append(mat_mimicwarmtimber)
me_wholecontinuouscurledtonguemesh.materials.append(mat_mimicivoryteeth)
me_wholecontinuouscurledtonguemesh.materials.append(mat_mimicdarkmouthandtongue)
me_wholecontinuouscurledtonguemesh.update()
me_wholeshortcreaturefoot__1__0_23mesh = bpy.data.meshes.new('WholeShortCreatureFoot_-1_-0.23Mesh')
me_wholeshortcreaturefoot__1__0_23mesh.from_pydata([(-0.57, -0.04576, 0.0), (-0.35, -0.04576, 0.0), (-0.37, -0.04576, 0.18), (-0.54, -0.04576, 0.22), (-0.57, 0.1242, 0.0), (-0.35, 0.1242, 0.0), (-0.37, 0.1242, 0.18), (-0.54, 0.1242, 0.22)], [], [(3, 0, 1), (5, 4, 7), (1, 2, 3), (7, 6, 5), (0, 5, 1), (0, 4, 5), (1, 6, 2), (1, 5, 6), (2, 7, 3), (2, 6, 7), (3, 4, 0), (3, 7, 4)])
me_wholeshortcreaturefoot__1__0_23mesh.materials.append(mat_mimicwarmtimber)
me_wholeshortcreaturefoot__1__0_23mesh.materials.append(mat_mimicivoryteeth)
me_wholeshortcreaturefoot__1__0_23mesh.materials.append(mat_mimicdarkmouthandtongue)
me_wholeshortcreaturefoot__1__0_23mesh.update()
me_wholeshortcreaturefoot__1_0_23mesh = bpy.data.meshes.new('WholeShortCreatureFoot_-1_0.23Mesh')
me_wholeshortcreaturefoot__1_0_23mesh.from_pydata([(-0.57, 0.4142, 0.0), (-0.35, 0.4142, 0.0), (-0.37, 0.4142, 0.18), (-0.54, 0.4142, 0.22), (-0.57, 0.5842, 0.0), (-0.35, 0.5842, 0.0), (-0.37, 0.5842, 0.18), (-0.54, 0.5842, 0.22)], [], [(3, 0, 1), (5, 4, 7), (1, 2, 3), (7, 6, 5), (0, 5, 1), (0, 4, 5), (1, 6, 2), (1, 5, 6), (2, 7, 3), (2, 6, 7), (3, 4, 0), (3, 7, 4)])
me_wholeshortcreaturefoot__1_0_23mesh.materials.append(mat_mimicwarmtimber)
me_wholeshortcreaturefoot__1_0_23mesh.materials.append(mat_mimicivoryteeth)
me_wholeshortcreaturefoot__1_0_23mesh.materials.append(mat_mimicdarkmouthandtongue)
me_wholeshortcreaturefoot__1_0_23mesh.update()
me_wholeshortcreaturefoot_1__0_23mesh = bpy.data.meshes.new('WholeShortCreatureFoot_1_-0.23Mesh')
me_wholeshortcreaturefoot_1__0_23mesh.from_pydata([(0.35, -0.04576, 0.0), (0.57, -0.04576, 0.0), (0.55, -0.04576, 0.18), (0.38, -0.04576, 0.22), (0.35, 0.1242, 0.0), (0.57, 0.1242, 0.0), (0.55, 0.1242, 0.18), (0.38, 0.1242, 0.22)], [], [(3, 0, 1), (5, 4, 7), (1, 2, 3), (7, 6, 5), (0, 5, 1), (0, 4, 5), (1, 6, 2), (1, 5, 6), (2, 7, 3), (2, 6, 7), (3, 4, 0), (3, 7, 4)])
me_wholeshortcreaturefoot_1__0_23mesh.materials.append(mat_mimicwarmtimber)
me_wholeshortcreaturefoot_1__0_23mesh.materials.append(mat_mimicivoryteeth)
me_wholeshortcreaturefoot_1__0_23mesh.materials.append(mat_mimicdarkmouthandtongue)
me_wholeshortcreaturefoot_1__0_23mesh.update()
me_wholeshortcreaturefoot_1_0_23mesh = bpy.data.meshes.new('WholeShortCreatureFoot_1_0.23Mesh')
me_wholeshortcreaturefoot_1_0_23mesh.from_pydata([(0.35, 0.4142, 0.0), (0.57, 0.4142, 0.0), (0.55, 0.4142, 0.18), (0.38, 0.4142, 0.22), (0.35, 0.5842, 0.0), (0.57, 0.5842, 0.0), (0.55, 0.5842, 0.18), (0.38, 0.5842, 0.22)], [], [(3, 0, 1), (5, 4, 7), (1, 2, 3), (7, 6, 5), (0, 5, 1), (0, 4, 5), (1, 6, 2), (1, 5, 6), (2, 7, 3), (2, 6, 7), (3, 4, 0), (3, 7, 4)])
me_wholeshortcreaturefoot_1_0_23mesh.materials.append(mat_mimicwarmtimber)
me_wholeshortcreaturefoot_1_0_23mesh.materials.append(mat_mimicivoryteeth)
me_wholeshortcreaturefoot_1_0_23mesh.materials.append(mat_mimicdarkmouthandtongue)
me_wholeshortcreaturefoot_1_0_23mesh.update()

# ---- objects
ob_wholethickhollowlowerjaw = bpy.data.objects.new('WholeThickHollowLowerJaw', me_wholethickhollowlowerjawmesh)
ob_wholecurvedupperjawshell = bpy.data.objects.new('WholeCurvedUpperJawShell', me_wholecurvedupperjawshellmesh)
ob_upperfrontfang_0 = bpy.data.objects.new('UpperFrontFang_0', me_upperfrontfang_0mesh)
ob_lowerfrontfang_0 = bpy.data.objects.new('LowerFrontFang_0', me_lowerfrontfang_0mesh)
ob_upperfrontfang_1 = bpy.data.objects.new('UpperFrontFang_1', me_upperfrontfang_1mesh)
ob_lowerfrontfang_1 = bpy.data.objects.new('LowerFrontFang_1', me_lowerfrontfang_1mesh)
ob_upperfrontfang_2 = bpy.data.objects.new('UpperFrontFang_2', me_upperfrontfang_2mesh)
ob_lowerfrontfang_2 = bpy.data.objects.new('LowerFrontFang_2', me_lowerfrontfang_2mesh)
ob_upperfrontfang_3 = bpy.data.objects.new('UpperFrontFang_3', me_upperfrontfang_3mesh)
ob_lowerfrontfang_3 = bpy.data.objects.new('LowerFrontFang_3', me_lowerfrontfang_3mesh)
ob_upperfrontfang_4 = bpy.data.objects.new('UpperFrontFang_4', me_upperfrontfang_4mesh)
ob_lowerfrontfang_4 = bpy.data.objects.new('LowerFrontFang_4', me_lowerfrontfang_4mesh)
ob_upperfrontfang_5 = bpy.data.objects.new('UpperFrontFang_5', me_upperfrontfang_5mesh)
ob_lowerfrontfang_5 = bpy.data.objects.new('LowerFrontFang_5', me_lowerfrontfang_5mesh)
ob_uppersidefang__1_0 = bpy.data.objects.new('UpperSideFang_-1_0', me_uppersidefang__1_0mesh)
ob_lowersidefang__1_0 = bpy.data.objects.new('LowerSideFang_-1_0', me_lowersidefang__1_0mesh)
ob_uppersidefang__1_1 = bpy.data.objects.new('UpperSideFang_-1_1', me_uppersidefang__1_1mesh)
ob_lowersidefang__1_1 = bpy.data.objects.new('LowerSideFang_-1_1', me_lowersidefang__1_1mesh)
ob_wholeupperbrowridge__1 = bpy.data.objects.new('WholeUpperBrowRidge_-1', me_wholeupperbrowridge__1mesh)
ob_uppersidefang_1_0 = bpy.data.objects.new('UpperSideFang_1_0', me_uppersidefang_1_0mesh)
ob_lowersidefang_1_0 = bpy.data.objects.new('LowerSideFang_1_0', me_lowersidefang_1_0mesh)
ob_uppersidefang_1_1 = bpy.data.objects.new('UpperSideFang_1_1', me_uppersidefang_1_1mesh)
ob_lowersidefang_1_1 = bpy.data.objects.new('LowerSideFang_1_1', me_lowersidefang_1_1mesh)
ob_wholeupperbrowridge_1 = bpy.data.objects.new('WholeUpperBrowRidge_1', me_wholeupperbrowridge_1mesh)
ob_wholerearjawjoint = bpy.data.objects.new('WholeRearJawJoint', me_wholerearjawjointmesh)
ob_wholecontinuouscurledtongue = bpy.data.objects.new('WholeContinuousCurledTongue', me_wholecontinuouscurledtonguemesh)
ob_wholeshortcreaturefoot__1__0_23 = bpy.data.objects.new('WholeShortCreatureFoot_-1_-0.23', me_wholeshortcreaturefoot__1__0_23mesh)
ob_wholeshortcreaturefoot__1_0_23 = bpy.data.objects.new('WholeShortCreatureFoot_-1_0.23', me_wholeshortcreaturefoot__1_0_23mesh)
ob_wholeshortcreaturefoot_1__0_23 = bpy.data.objects.new('WholeShortCreatureFoot_1_-0.23', me_wholeshortcreaturefoot_1__0_23mesh)
ob_wholeshortcreaturefoot_1_0_23 = bpy.data.objects.new('WholeShortCreatureFoot_1_0.23', me_wholeshortcreaturefoot_1_0_23mesh)

# ---- transforms, parenting, visibility, modifiers, constraints
ob_wholethickhollowlowerjaw.location = (0.0, 0.0, 0.0)
ob_wholecurvedupperjawshell.location = (0.0, 0.0, 0.0)
ob_upperfrontfang_0.location = (0.0, 0.0, 0.0)
ob_lowerfrontfang_0.location = (0.0, 0.0, 0.0)
ob_upperfrontfang_1.location = (0.0, 0.0, 0.0)
ob_lowerfrontfang_1.location = (0.0, 0.0, 0.0)
ob_upperfrontfang_2.location = (0.0, 0.0, 0.0)
ob_lowerfrontfang_2.location = (0.0, 0.0, 0.0)
ob_upperfrontfang_3.location = (0.0, 0.0, 0.0)
ob_lowerfrontfang_3.location = (0.0, 0.0, 0.0)
ob_upperfrontfang_4.location = (0.0, 0.0, 0.0)
ob_lowerfrontfang_4.location = (0.0, 0.0, 0.0)
ob_upperfrontfang_5.location = (0.0, 0.0, 0.0)
ob_lowerfrontfang_5.location = (0.0, 0.0, 0.0)
ob_uppersidefang__1_0.location = (0.0, 0.0, 0.0)
ob_lowersidefang__1_0.location = (0.0, 0.0, 0.0)
ob_uppersidefang__1_1.location = (0.0, 0.0, 0.0)
ob_lowersidefang__1_1.location = (0.0, 0.0, 0.0)
ob_wholeupperbrowridge__1.location = (0.0, 0.0, 0.0)
ob_uppersidefang_1_0.location = (0.0, 0.0, 0.0)
ob_lowersidefang_1_0.location = (0.0, 0.0, 0.0)
ob_uppersidefang_1_1.location = (0.0, 0.0, 0.0)
ob_lowersidefang_1_1.location = (0.0, 0.0, 0.0)
ob_wholeupperbrowridge_1.location = (0.0, 0.0, 0.0)
ob_wholerearjawjoint.location = (0.0, 0.0, 0.0)
ob_wholecontinuouscurledtongue.location = (0.0, 0.0, 0.0)
ob_wholeshortcreaturefoot__1__0_23.location = (0.0, 0.0, 0.0)
ob_wholeshortcreaturefoot__1_0_23.location = (0.0, 0.0, 0.0)
ob_wholeshortcreaturefoot_1__0_23.location = (0.0, 0.0, 0.0)
ob_wholeshortcreaturefoot_1_0_23.location = (0.0, 0.0, 0.0)

# ---- collection membership
scene.collection.objects.link(ob_wholethickhollowlowerjaw)
scene.collection.objects.link(ob_wholecurvedupperjawshell)
scene.collection.objects.link(ob_upperfrontfang_0)
scene.collection.objects.link(ob_lowerfrontfang_0)
scene.collection.objects.link(ob_upperfrontfang_1)
scene.collection.objects.link(ob_lowerfrontfang_1)
scene.collection.objects.link(ob_upperfrontfang_2)
scene.collection.objects.link(ob_lowerfrontfang_2)
scene.collection.objects.link(ob_upperfrontfang_3)
scene.collection.objects.link(ob_lowerfrontfang_3)
scene.collection.objects.link(ob_upperfrontfang_4)
scene.collection.objects.link(ob_lowerfrontfang_4)
scene.collection.objects.link(ob_upperfrontfang_5)
scene.collection.objects.link(ob_lowerfrontfang_5)
scene.collection.objects.link(ob_uppersidefang__1_0)
scene.collection.objects.link(ob_lowersidefang__1_0)
scene.collection.objects.link(ob_uppersidefang__1_1)
scene.collection.objects.link(ob_lowersidefang__1_1)
scene.collection.objects.link(ob_wholeupperbrowridge__1)
scene.collection.objects.link(ob_uppersidefang_1_0)
scene.collection.objects.link(ob_lowersidefang_1_0)
scene.collection.objects.link(ob_uppersidefang_1_1)
scene.collection.objects.link(ob_lowersidefang_1_1)
scene.collection.objects.link(ob_wholeupperbrowridge_1)
scene.collection.objects.link(ob_wholerearjawjoint)
scene.collection.objects.link(ob_wholecontinuouscurledtongue)
scene.collection.objects.link(ob_wholeshortcreaturefoot__1__0_23)
scene.collection.objects.link(ob_wholeshortcreaturefoot__1_0_23)
scene.collection.objects.link(ob_wholeshortcreaturefoot_1__0_23)
scene.collection.objects.link(ob_wholeshortcreaturefoot_1_0_23)

# ---- scene / render settings (as saved in the file)
scene.frame_start = 1; scene.frame_end = 250; scene.frame_set(1)
scene.render.engine = 'CYCLES'
scene.render.resolution_x = 640
scene.render.resolution_y = 640
scene.render.use_compositing = False
scene.cycles.use_denoising = False
scene.cycles.samples = 128
scene.cycles.use_adaptive_sampling = False
bpy.context.view_layer.update()

# ---- added for rendering (the .blend has no active camera and no usable light): camera, sun
cam_auto = bpy.data.cameras.new('AutoCamera')
cam_auto.lens = 50.0
cam_auto.sensor_width = 36.0
cam_auto.clip_end = 1000.0
ob_auto_camera = bpy.data.objects.new('AutoCamera', cam_auto)
scene.collection.objects.link(ob_auto_camera)
ob_auto_camera.location = (2.0046, -2.40552, 2.19234)
ob_auto_camera.rotation_euler = (1.09748, -7.21219e-08, 0.694738)
scene.camera = ob_auto_camera
light_auto_sun = bpy.data.lights.new('AutoSun', 'SUN')
light_auto_sun.energy = 3.0
light_auto_sun.angle = 0.0523599
ob_auto_sun = bpy.data.objects.new('AutoSun', light_auto_sun)
scene.collection.objects.link(ob_auto_sun)
ob_auto_sun.rotation_euler = (0.872665, 0.174533, 0.523599)
bpy.context.view_layer.update()

